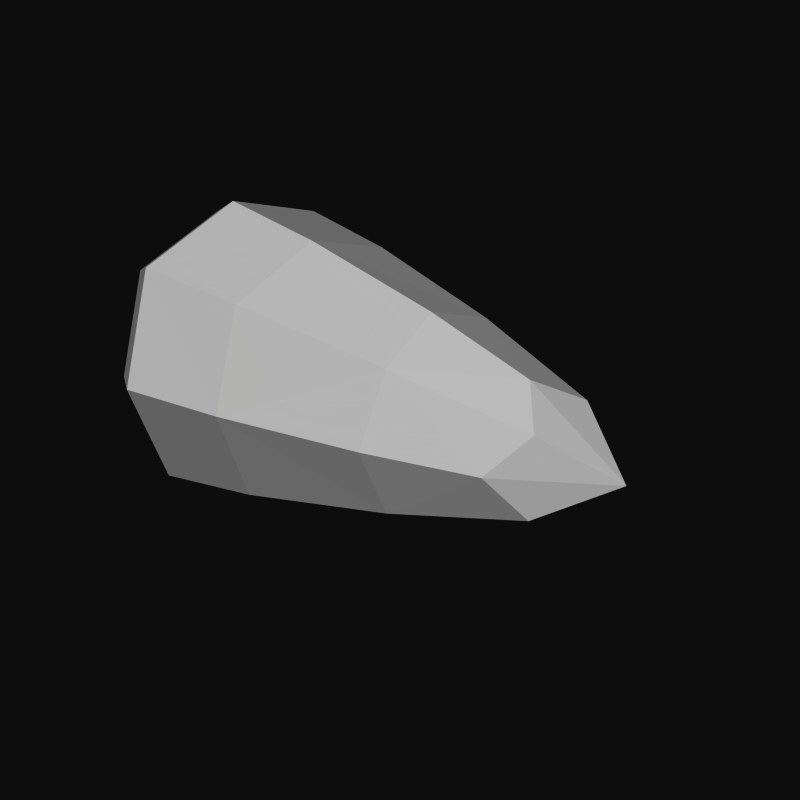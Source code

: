 # Source: bullet.blend  (saved by Blender 2.66.1; exported with 4.5.12 LTS)
import bpy
from mathutils import Matrix  # noqa: F401  (used for matrix-valued properties, if any)

bpy.ops.wm.read_factory_settings(use_empty=True)
scene = bpy.context.scene
scene.name = 'Scene'

# ---- collections
col_collection_1 = bpy.data.collections.new('Collection 1'); scene.collection.children.link(col_collection_1)

# ---- materials (node trees are filled in below, after node groups)
mat_bullet_mateial = bpy.data.materials.new('Bullet Mateial')
mat_bullet_mateial.alpha_threshold = 0.0
mat_bullet_mateial.use_transparent_shadow = False
mat_bullet_mateial.roughness = 0.5
mat_bullet_mateial.specular_intensity = 1.0
mat_bullet_mateial.line_color = (0.0, 0.0, 0.0, 1.0)

# ---- material node trees

# ---- world
world_world = bpy.data.worlds.new('World'); scene.world = world_world
world_world.color = (0.05088, 0.05088, 0.05088)
world_world.use_sun_shadow = False
world_world.sun_shadow_jitter_overblur = 0.0
world_world.cycles.sampling_method = 'MANUAL'
world_world.cycles.sample_map_resolution = 256

# ---- meshes
me_bullet = bpy.data.meshes.new('Bullet')
me_bullet.from_pydata([(-1.514, -2.98e-08, -1.36), (-0.1639, 1.35, 0.0), (-0.1639, -1.35, 0.0), (-0.1639, 0.0, -1.35), (-0.1639, 0.0, 1.35), (-1.514, -1.36, 0.0), (-1.514, -2.98e-08, 1.36), (-1.514, 1.36, 0.0), (2.369, 0.6667, 0.0), (2.369, 0.0, -0.6667), (2.369, 0.0, 0.6667), (2.369, -0.6667, 0.0), (-1.251, -7.451e-09, 1.528), (-1.251, 1.528, 0.0), (-1.251, -7.451e-09, -1.528), (-1.251, -1.528, 0.0), (-0.1639, 1.013, 1.013), (1.294, 1.004, 0.0), (-0.1639, 1.013, -1.013), (1.294, 0.0, 1.004), (1.294, -1.004, 0.0), (1.294, 0.0, -1.004), (-0.1639, -1.013, 1.013), (-0.1639, -1.013, -1.013), (-1.364, -5.96e-08, 1.02), (-1.364, 1.02, 0.0), (-1.364, -5.96e-08, -1.02), (-1.364, -1.02, 0.0), (-1.514, -1.02, -1.02), (-1.514, 1.02, -1.02), (-1.514, -1.02, 1.02), (-1.514, 1.02, 1.02), (2.703, -0.4167, -0.4167), (2.703, 0.4167, 0.4167), (2.703, 0.4167, -0.4167), (2.703, -0.4167, 0.4167), (-1.251, -1.146, -1.146), (-1.251, 1.146, -1.146), (1.378, 0.7323, -0.7323), (1.378, -0.7323, -0.7323), (-1.251, -1.146, 1.146), (-1.251, 1.146, 1.146), (1.378, 0.7323, 0.7323), (1.378, -0.7323, 0.7323), (-1.364, -0.765, -0.765), (-1.364, 0.765, -0.765), (-1.364, -0.765, 0.765), (-1.364, 0.765, 0.765), (3.369, 0.0, 0.0)], [], [(0, 29, 37, 14), (0, 14, 36, 28), (0, 28, 44, 26), (0, 26, 45, 29), (1, 13, 41, 16), (1, 16, 42, 17), (1, 17, 38, 18), (1, 18, 37, 13), (2, 20, 43, 22), (2, 22, 40, 15), (2, 15, 36, 23), (2, 23, 39, 20), (3, 23, 36, 14), (3, 14, 37, 18), (3, 18, 38, 21), (3, 21, 39, 23), (4, 22, 43, 19), (4, 19, 42, 16), (4, 16, 41, 12), (4, 12, 40, 22), (5, 28, 36, 15), (5, 15, 40, 30), (5, 30, 46, 27), (5, 27, 44, 28), (6, 30, 40, 12), (6, 12, 41, 31), (6, 31, 47, 24), (6, 24, 46, 30), (7, 31, 41, 13), (7, 13, 37, 29), (7, 29, 45, 25), (7, 25, 47, 31), (8, 34, 38, 17), (8, 17, 42, 33), (8, 33, 48, 34), (9, 32, 39, 21), (9, 21, 38, 34), (9, 34, 48, 32), (10, 33, 42, 19), (10, 19, 43, 35), (10, 35, 48, 33), (11, 35, 43, 20), (11, 20, 39, 32), (11, 32, 48, 35)])
me_bullet.materials.append(mat_bullet_mateial)
me_bullet.use_remesh_preserve_volume = False
me_bullet.use_remesh_preserve_attributes = False
me_bullet.use_mirror_vertex_groups = False
me_bullet.update()

# ---- objects
ob_bullet = bpy.data.objects.new('Bullet', me_bullet)

# ---- transforms, parenting, visibility, modifiers, constraints
ob_bullet.location = (0.0, 0.0, 0.0)
ob_bullet.lineart.crease_threshold = 0.0

# ---- collection membership
col_collection_1.objects.link(ob_bullet)

# ---- scene / render settings (as saved in the file)
scene.frame_start = 1; scene.frame_end = 250; scene.frame_set(2)
scene.render.engine = 'BLENDER_EEVEE_NEXT'
scene.render.image_settings.quality = 100
scene.render.image_settings.compression = 100
scene.render.image_settings.exr_codec = 'RLE'
scene.render.resolution_x = 500
scene.render.resolution_y = 500
scene.render.resolution_percentage = 50
scene.render.dither_intensity = 0.0
scene.render.film_transparent = True
scene.render.bake_margin = 2
scene.render.bake_bias = 0.0
scene.cycles.use_denoising = False
scene.cycles.samples = 10
scene.cycles.sampling_pattern = 'TABULATED_SOBOL'
scene.cycles.light_sampling_threshold = 0.0
scene.cycles.use_adaptive_sampling = False
scene.cycles.use_light_tree = False
scene.cycles.blur_glossy = 0.0
scene.cycles.volume_bounces = 1
scene.cycles.pixel_filter_type = 'GAUSSIAN'
scene.cycles.sample_clamp_indirect = 0.0
scene.view_settings.view_transform = 'Raw'
bpy.context.view_layer.update()

# ---- added for rendering (the .blend has no active camera and no usable light): camera, sun
cam_auto = bpy.data.cameras.new('AutoCamera')
cam_auto.lens = 50.0
cam_auto.sensor_width = 36.0
cam_auto.clip_end = 1000.0
ob_auto_camera = bpy.data.objects.new('AutoCamera', cam_auto)
scene.collection.objects.link(ob_auto_camera)
ob_auto_camera.location = (6.96037, -7.23918, 4.82612)
ob_auto_camera.rotation_euler = (1.09748, -7.21219e-08, 0.694738)
scene.camera = ob_auto_camera
light_auto_sun = bpy.data.lights.new('AutoSun', 'SUN')
light_auto_sun.energy = 3.0
light_auto_sun.angle = 0.0523599
ob_auto_sun = bpy.data.objects.new('AutoSun', light_auto_sun)
scene.collection.objects.link(ob_auto_sun)
ob_auto_sun.rotation_euler = (0.872665, 0.174533, 0.523599)
bpy.context.view_layer.update()
